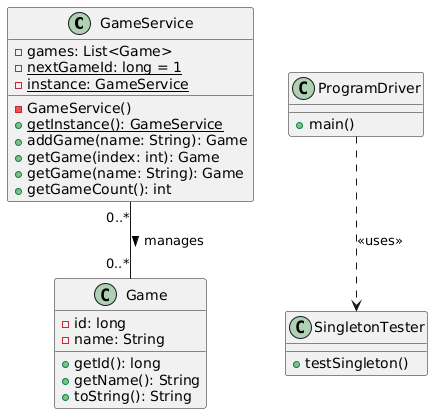

The diagram above was rendered by PlantUML. Its source (embedded in the PNG):
@startuml
class GameService {
  -games: List<Game>
  -{static} nextGameId: long = 1
  -{static} instance: GameService
  -GameService()
  +{static} getInstance(): GameService
  +addGame(name: String): Game
  +getGame(index: int): Game
  +getGame(name: String): Game
  +getGameCount(): int
}

class Game {
  -id: long
  -name: String
  +getId(): long
  +getName(): String
  +toString(): String
}

class ProgramDriver {
  +main()
}

class SingletonTester {
  +testSingleton()
}

GameService "0..*" -- "0..*" Game : manages >
ProgramDriver ..> SingletonTester : <<uses>>
@enduml